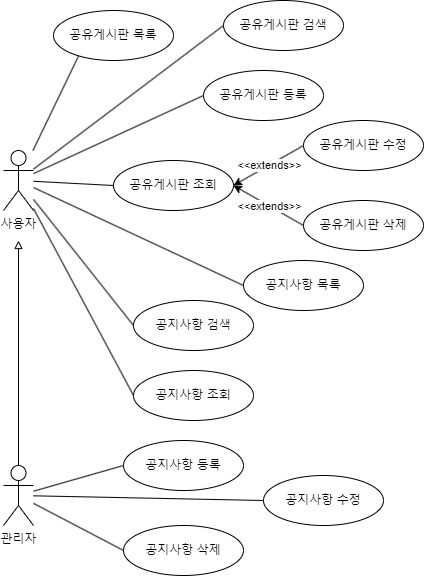

The diagram above was exported from draw.io. Its source (the exported page's mxGraphModel, read from the mxfile embedded in the PNG):
<mxGraphModel dx="558" dy="831" grid="1" gridSize="10" guides="1" tooltips="1" connect="1" arrows="1" fold="1" page="1" pageScale="1" pageWidth="827" pageHeight="1169" math="0" shadow="0">
  <root>
    <mxCell id="0" />
    <mxCell id="1" parent="0" />
    <mxCell id="7Me5l40sJGQmqgoVbCaY-1" value="사용자" style="shape=umlActor;verticalLabelPosition=bottom;verticalAlign=top;html=1;outlineConnect=0;" parent="1" vertex="1">
      <mxGeometry x="90" y="210" width="30" height="60" as="geometry" />
    </mxCell>
    <mxCell id="7Me5l40sJGQmqgoVbCaY-2" value="공유게시판 등록" style="ellipse;whiteSpace=wrap;html=1;" parent="1" vertex="1">
      <mxGeometry x="290" y="130" width="120" height="50" as="geometry" />
    </mxCell>
    <mxCell id="7Me5l40sJGQmqgoVbCaY-8" value="" style="endArrow=none;html=1;rounded=0;entryX=0;entryY=0.5;entryDx=0;entryDy=0;" parent="1" source="7Me5l40sJGQmqgoVbCaY-1" target="7Me5l40sJGQmqgoVbCaY-2" edge="1">
      <mxGeometry width="50" height="50" relative="1" as="geometry">
        <mxPoint x="140" y="240" as="sourcePoint" />
        <mxPoint x="260" y="100" as="targetPoint" />
      </mxGeometry>
    </mxCell>
    <mxCell id="p3yXgczwjDEgpoh-ADha-1" value="공유게시판 목록" style="ellipse;whiteSpace=wrap;html=1;" vertex="1" parent="1">
      <mxGeometry x="140" y="70" width="120" height="50" as="geometry" />
    </mxCell>
    <mxCell id="p3yXgczwjDEgpoh-ADha-2" value="" style="endArrow=none;html=1;rounded=0;entryX=0.208;entryY=0.913;entryDx=0;entryDy=0;entryPerimeter=0;" edge="1" parent="1" target="p3yXgczwjDEgpoh-ADha-1" source="7Me5l40sJGQmqgoVbCaY-1">
      <mxGeometry width="50" height="50" relative="1" as="geometry">
        <mxPoint x="120" y="301" as="sourcePoint" />
        <mxPoint x="260" y="170" as="targetPoint" />
      </mxGeometry>
    </mxCell>
    <mxCell id="p3yXgczwjDEgpoh-ADha-3" value="공유게시판 조회" style="ellipse;whiteSpace=wrap;html=1;" vertex="1" parent="1">
      <mxGeometry x="200" y="220" width="120" height="50" as="geometry" />
    </mxCell>
    <mxCell id="p3yXgczwjDEgpoh-ADha-4" value="" style="endArrow=none;html=1;rounded=0;entryX=0;entryY=0.5;entryDx=0;entryDy=0;" edge="1" parent="1" target="p3yXgczwjDEgpoh-ADha-3" source="7Me5l40sJGQmqgoVbCaY-1">
      <mxGeometry width="50" height="50" relative="1" as="geometry">
        <mxPoint x="120" y="311" as="sourcePoint" />
        <mxPoint x="260" y="180" as="targetPoint" />
      </mxGeometry>
    </mxCell>
    <mxCell id="p3yXgczwjDEgpoh-ADha-5" value="공유게시판 수정" style="ellipse;whiteSpace=wrap;html=1;" vertex="1" parent="1">
      <mxGeometry x="390" y="180" width="120" height="50" as="geometry" />
    </mxCell>
    <mxCell id="p3yXgczwjDEgpoh-ADha-7" value="공유게시판 삭제" style="ellipse;whiteSpace=wrap;html=1;" vertex="1" parent="1">
      <mxGeometry x="390" y="260" width="120" height="50" as="geometry" />
    </mxCell>
    <mxCell id="p3yXgczwjDEgpoh-ADha-9" value="공지사항 목록" style="ellipse;whiteSpace=wrap;html=1;" vertex="1" parent="1">
      <mxGeometry x="330" y="320" width="120" height="50" as="geometry" />
    </mxCell>
    <mxCell id="p3yXgczwjDEgpoh-ADha-10" value="공지사항 조회" style="ellipse;whiteSpace=wrap;html=1;" vertex="1" parent="1">
      <mxGeometry x="220" y="430" width="120" height="50" as="geometry" />
    </mxCell>
    <mxCell id="p3yXgczwjDEgpoh-ADha-11" value="" style="endArrow=classic;html=1;rounded=0;exitX=0;exitY=0.5;exitDx=0;exitDy=0;entryX=1;entryY=0.5;entryDx=0;entryDy=0;" edge="1" parent="1" source="p3yXgczwjDEgpoh-ADha-5" target="p3yXgczwjDEgpoh-ADha-3">
      <mxGeometry relative="1" as="geometry">
        <mxPoint x="260" y="110" as="sourcePoint" />
        <mxPoint x="360" y="110" as="targetPoint" />
      </mxGeometry>
    </mxCell>
    <mxCell id="p3yXgczwjDEgpoh-ADha-12" value="&amp;lt;&amp;lt;extends&amp;gt;&amp;gt;" style="edgeLabel;resizable=0;html=1;align=center;verticalAlign=middle;" connectable="0" vertex="1" parent="p3yXgczwjDEgpoh-ADha-11">
      <mxGeometry relative="1" as="geometry" />
    </mxCell>
    <mxCell id="p3yXgczwjDEgpoh-ADha-13" value="" style="endArrow=classic;html=1;rounded=0;exitX=0;exitY=0.5;exitDx=0;exitDy=0;entryX=1;entryY=0.5;entryDx=0;entryDy=0;" edge="1" parent="1" source="p3yXgczwjDEgpoh-ADha-7" target="p3yXgczwjDEgpoh-ADha-3">
      <mxGeometry relative="1" as="geometry">
        <mxPoint x="400" y="205" as="sourcePoint" />
        <mxPoint x="330" y="255" as="targetPoint" />
      </mxGeometry>
    </mxCell>
    <mxCell id="p3yXgczwjDEgpoh-ADha-14" value="&amp;lt;&amp;lt;extends&amp;gt;&amp;gt;" style="edgeLabel;resizable=0;html=1;align=center;verticalAlign=middle;" connectable="0" vertex="1" parent="p3yXgczwjDEgpoh-ADha-13">
      <mxGeometry relative="1" as="geometry" />
    </mxCell>
    <mxCell id="p3yXgczwjDEgpoh-ADha-15" value="공유게시판 검색" style="ellipse;whiteSpace=wrap;html=1;" vertex="1" parent="1">
      <mxGeometry x="310" y="60" width="120" height="50" as="geometry" />
    </mxCell>
    <mxCell id="p3yXgczwjDEgpoh-ADha-16" value="" style="endArrow=none;html=1;rounded=0;entryX=0;entryY=0.5;entryDx=0;entryDy=0;" edge="1" parent="1" source="7Me5l40sJGQmqgoVbCaY-1" target="p3yXgczwjDEgpoh-ADha-15">
      <mxGeometry width="50" height="50" relative="1" as="geometry">
        <mxPoint x="130" y="222" as="sourcePoint" />
        <mxPoint x="220" y="55" as="targetPoint" />
      </mxGeometry>
    </mxCell>
    <mxCell id="p3yXgczwjDEgpoh-ADha-17" value="" style="endArrow=none;html=1;rounded=0;entryX=0;entryY=0.5;entryDx=0;entryDy=0;" edge="1" parent="1" source="7Me5l40sJGQmqgoVbCaY-1" target="p3yXgczwjDEgpoh-ADha-9">
      <mxGeometry width="50" height="50" relative="1" as="geometry">
        <mxPoint x="130" y="251" as="sourcePoint" />
        <mxPoint x="210" y="255" as="targetPoint" />
      </mxGeometry>
    </mxCell>
    <mxCell id="p3yXgczwjDEgpoh-ADha-18" value="" style="endArrow=none;html=1;rounded=0;entryX=0;entryY=0.5;entryDx=0;entryDy=0;" edge="1" parent="1" source="7Me5l40sJGQmqgoVbCaY-1" target="p3yXgczwjDEgpoh-ADha-10">
      <mxGeometry width="50" height="50" relative="1" as="geometry">
        <mxPoint x="130" y="263" as="sourcePoint" />
        <mxPoint x="210" y="335" as="targetPoint" />
      </mxGeometry>
    </mxCell>
    <mxCell id="p3yXgczwjDEgpoh-ADha-19" value="공지사항 검색" style="ellipse;whiteSpace=wrap;html=1;" vertex="1" parent="1">
      <mxGeometry x="220" y="360" width="120" height="50" as="geometry" />
    </mxCell>
    <mxCell id="p3yXgczwjDEgpoh-ADha-20" value="" style="endArrow=none;html=1;rounded=0;entryX=0;entryY=0.5;entryDx=0;entryDy=0;" edge="1" parent="1" source="7Me5l40sJGQmqgoVbCaY-1" target="p3yXgczwjDEgpoh-ADha-19">
      <mxGeometry width="50" height="50" relative="1" as="geometry">
        <mxPoint x="130" y="279" as="sourcePoint" />
        <mxPoint x="210" y="435" as="targetPoint" />
      </mxGeometry>
    </mxCell>
    <mxCell id="p3yXgczwjDEgpoh-ADha-21" value="관리자" style="shape=umlActor;verticalLabelPosition=bottom;verticalAlign=top;html=1;outlineConnect=0;" vertex="1" parent="1">
      <mxGeometry x="90" y="525" width="30" height="60" as="geometry" />
    </mxCell>
    <mxCell id="p3yXgczwjDEgpoh-ADha-22" value="" style="endArrow=block;html=1;rounded=0;startArrow=none;startFill=0;endFill=0;" edge="1" parent="1" source="p3yXgczwjDEgpoh-ADha-21">
      <mxGeometry width="50" height="50" relative="1" as="geometry">
        <mxPoint x="250" y="470" as="sourcePoint" />
        <mxPoint x="105" y="300" as="targetPoint" />
      </mxGeometry>
    </mxCell>
    <mxCell id="p3yXgczwjDEgpoh-ADha-23" value="공지사항 등록" style="ellipse;whiteSpace=wrap;html=1;" vertex="1" parent="1">
      <mxGeometry x="210" y="500" width="120" height="50" as="geometry" />
    </mxCell>
    <mxCell id="p3yXgczwjDEgpoh-ADha-24" value="공지사항 수정" style="ellipse;whiteSpace=wrap;html=1;" vertex="1" parent="1">
      <mxGeometry x="350" y="535" width="120" height="50" as="geometry" />
    </mxCell>
    <mxCell id="p3yXgczwjDEgpoh-ADha-25" value="공지사항 삭제" style="ellipse;whiteSpace=wrap;html=1;" vertex="1" parent="1">
      <mxGeometry x="210" y="585" width="120" height="50" as="geometry" />
    </mxCell>
    <mxCell id="p3yXgczwjDEgpoh-ADha-26" value="" style="endArrow=none;html=1;rounded=0;entryX=0;entryY=0.5;entryDx=0;entryDy=0;" edge="1" parent="1" source="p3yXgczwjDEgpoh-ADha-21" target="p3yXgczwjDEgpoh-ADha-23">
      <mxGeometry width="50" height="50" relative="1" as="geometry">
        <mxPoint x="250" y="470" as="sourcePoint" />
        <mxPoint x="300" y="420" as="targetPoint" />
      </mxGeometry>
    </mxCell>
    <mxCell id="p3yXgczwjDEgpoh-ADha-27" value="" style="endArrow=none;html=1;rounded=0;entryX=0;entryY=0.5;entryDx=0;entryDy=0;" edge="1" parent="1" source="p3yXgczwjDEgpoh-ADha-21" target="p3yXgczwjDEgpoh-ADha-24">
      <mxGeometry width="50" height="50" relative="1" as="geometry">
        <mxPoint x="250" y="470" as="sourcePoint" />
        <mxPoint x="300" y="420" as="targetPoint" />
      </mxGeometry>
    </mxCell>
    <mxCell id="p3yXgczwjDEgpoh-ADha-28" value="" style="endArrow=none;html=1;rounded=0;entryX=0;entryY=0.5;entryDx=0;entryDy=0;" edge="1" parent="1" source="p3yXgczwjDEgpoh-ADha-21" target="p3yXgczwjDEgpoh-ADha-25">
      <mxGeometry width="50" height="50" relative="1" as="geometry">
        <mxPoint x="250" y="470" as="sourcePoint" />
        <mxPoint x="300" y="420" as="targetPoint" />
      </mxGeometry>
    </mxCell>
  </root>
</mxGraphModel>